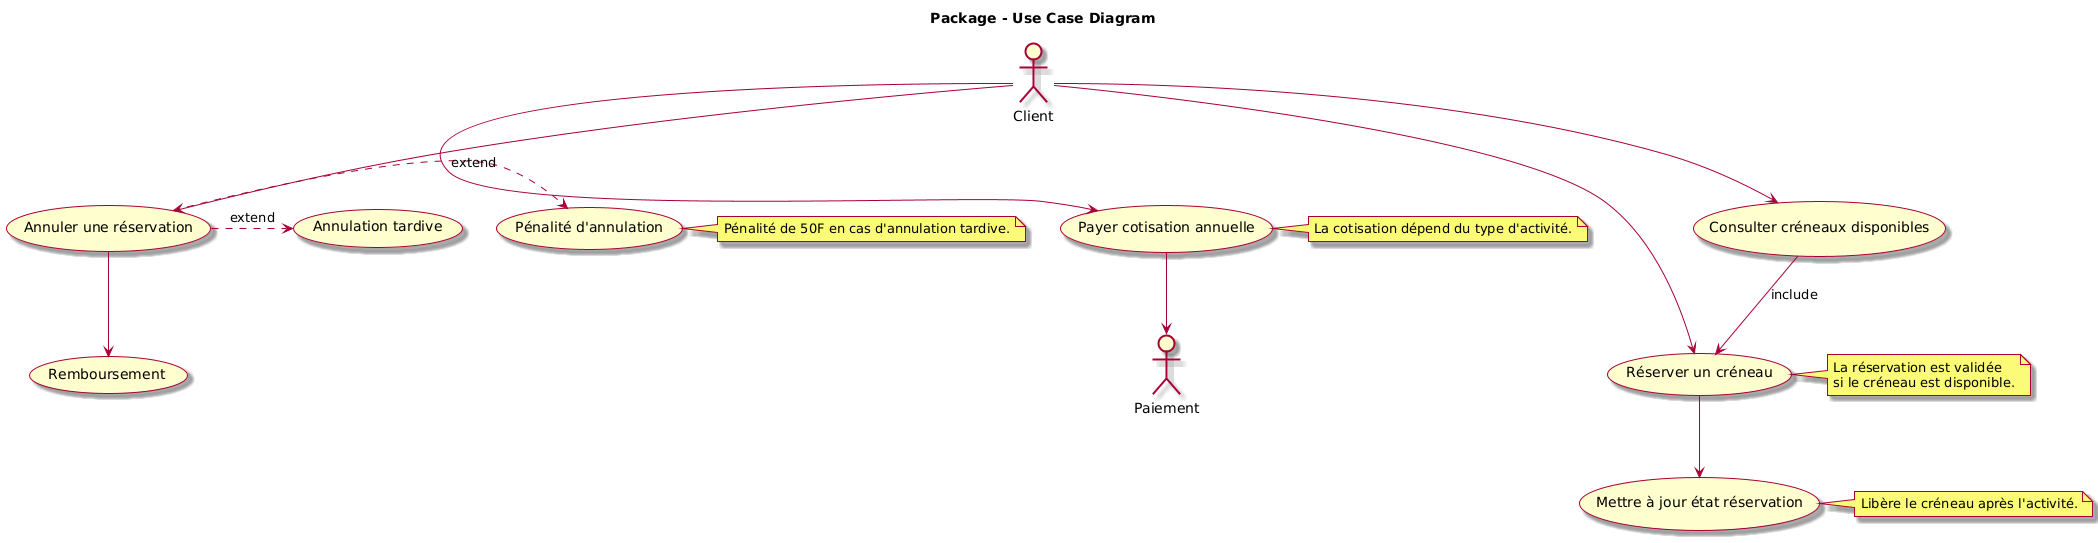

The diagram above was rendered by PlantUML. Its source (embedded in the PNG):
@startuml
skin rose

title Package - Use Case Diagram


:Paiement: 
:Client:

Client --> (Consulter créneaux disponibles)
Client --> (Réserver un créneau)
Client --> (Annuler une réservation)
Client --> (Payer cotisation annuelle)

(Consulter créneaux disponibles) --> (Réserver un créneau) : include
(Annuler une réservation) .> (Pénalité d'annulation) : extend
(Annuler une réservation) --> (Remboursement)
(Annuler une réservation) .> (Annulation tardive) : extend

(Payer cotisation annuelle) --> Paiement
(Réserver un créneau) --> (Mettre à jour état réservation)

note right of (Réserver un créneau)
  La réservation est validée 
  si le créneau est disponible.
end note

note right of (Payer cotisation annuelle)
  La cotisation dépend du type d'activité.
end note

note right of (Pénalité d'annulation)
  Pénalité de 50F en cas d'annulation tardive.
end note

note right of (Mettre à jour état réservation)
  Libère le créneau après l'activité.
end note
@enduml